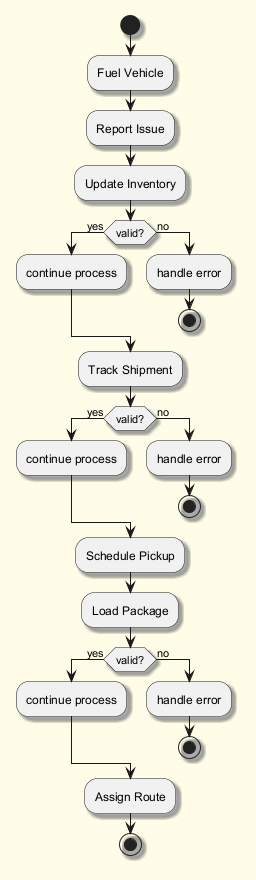

The diagram above was rendered by PlantUML. Its source (embedded in the PNG):
@startuml
skinparam backgroundColor #FFFDE7
skinparam classBackgroundColor #FFF9C4
skinparam classBorderColor #F57F17
skinparam shadowing true
start
:Fuel Vehicle;
:Report Issue;
:Update Inventory;
if (valid?) then (yes)
:continue process;
else (no)
:handle error;
stop
endif
:Track Shipment;
if (valid?) then (yes)
:continue process;
else (no)
:handle error;
stop
endif
:Schedule Pickup;
:Load Package;
if (valid?) then (yes)
:continue process;
else (no)
:handle error;
stop
endif
:Assign Route;
stop
@enduml